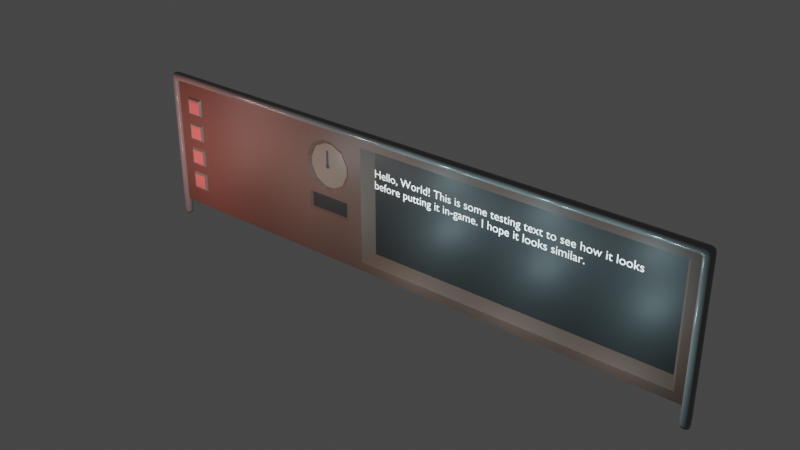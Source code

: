 # Source: dashboard.blend  (saved by Blender 3.5.10; exported with 4.5.12 LTS)
import bpy
from mathutils import Matrix  # noqa: F401  (used for matrix-valued properties, if any)

bpy.ops.wm.read_factory_settings(use_empty=True)
scene = bpy.context.scene
scene.name = 'Scene'

# ---- collections
col_collection = bpy.data.collections.new('Collection'); scene.collection.children.link(col_collection)

# ---- materials (node trees are filled in below, after node groups)
mat_material_001 = bpy.data.materials.new('Material.001')
mat_material_001.use_transparent_shadow = False
mat_material = bpy.data.materials.new('Material')
mat_material.alpha_threshold = 0.0
mat_material.use_transparent_shadow = False
mat_material.roughness = 0.5
mat_material.line_color = (0.0, 0.0, 0.0, 1.0)
mat_screen = bpy.data.materials.new('Screen')
mat_screen.use_transparent_shadow = False
mat_edge_metal = bpy.data.materials.new('Edge Metal')
mat_edge_metal.use_transparent_shadow = False
mat_button = bpy.data.materials.new('Button')
mat_button.use_transparent_shadow = False
mat_clock_background = bpy.data.materials.new('Clock Background')
mat_clock_background.use_transparent_shadow = False
mat_clock_hand = bpy.data.materials.new('Clock Hand')
mat_clock_hand.use_transparent_shadow = False

# ---- material node trees
mat_material_001.use_nodes = True; mat_material_001.node_tree.nodes.clear()
_N = mat_material_001.node_tree.nodes; _L = mat_material_001.node_tree.links
n0 = _N.new('ShaderNodeBsdfPrincipled'); n0.name = 'Principled BSDF'; n0.location = (10, 300)
n0.distribution = 'GGX'
n0.subsurface_method = 'RANDOM_WALK_SKIN'
n0.inputs[3].default_value = 1.45
n0.inputs[28].default_value = 1.0
n1 = _N.new('ShaderNodeOutputMaterial'); n1.name = 'Material Output'; n1.location = (300, 300)
_L.new(n0.outputs[0], n1.inputs[0])
n1.is_active_output = True
mat_material.use_nodes = True; mat_material.node_tree.nodes.clear()
_N = mat_material.node_tree.nodes; _L = mat_material.node_tree.links
n0 = _N.new('ShaderNodeOutputMaterial'); n0.name = 'Material Output'; n0.location = (300, 300)
n1 = _N.new('ShaderNodeBsdfPrincipled'); n1.name = 'Principled BSDF'; n1.location = (10, 300)
n1.distribution = 'GGX'
n1.subsurface_method = 'RANDOM_WALK_SKIN'
n1.inputs[0].default_value = (0.1341, 0.07407, 0.05717, 1.0)
n1.inputs[3].default_value = 1.45
n1.inputs[27].default_value = (0.0, 0.0, 0.0, 1.0)
n1.inputs[28].default_value = 1.0
_L.new(n1.outputs[0], n0.inputs[0])
n0.is_active_output = True
mat_screen.use_nodes = True; mat_screen.node_tree.nodes.clear()
_N = mat_screen.node_tree.nodes; _L = mat_screen.node_tree.links
n0 = _N.new('ShaderNodeBsdfPrincipled'); n0.name = 'Principled BSDF'; n0.location = (10, 300)
n0.distribution = 'GGX'
n0.subsurface_method = 'RANDOM_WALK_SKIN'
n0.inputs[0].default_value = (0.02539, 0.02539, 0.02539, 1.0)
n0.inputs[3].default_value = 1.45
n0.inputs[27].default_value = (0.0, 0.0, 0.0, 1.0)
n0.inputs[28].default_value = 1.0
n1 = _N.new('ShaderNodeOutputMaterial'); n1.name = 'Material Output'; n1.location = (300, 300)
_L.new(n0.outputs[0], n1.inputs[0])
n1.is_active_output = True
mat_edge_metal.use_nodes = True; mat_edge_metal.node_tree.nodes.clear()
_N = mat_edge_metal.node_tree.nodes; _L = mat_edge_metal.node_tree.links
n0 = _N.new('ShaderNodeBsdfPrincipled'); n0.name = 'Principled BSDF'; n0.location = (10, 300)
n0.distribution = 'GGX'
n0.subsurface_method = 'RANDOM_WALK_SKIN'
n0.inputs[0].default_value = (0.2079, 0.2079, 0.2079, 1.0)
n0.inputs[2].default_value = 0.2047
n0.inputs[3].default_value = 1.45
n0.inputs[27].default_value = (0.0, 0.0, 0.0, 1.0)
n0.inputs[28].default_value = 1.0
n1 = _N.new('ShaderNodeOutputMaterial'); n1.name = 'Material Output'; n1.location = (300, 300)
_L.new(n0.outputs[0], n1.inputs[0])
n1.is_active_output = True
mat_button.use_nodes = True; mat_button.node_tree.nodes.clear()
_N = mat_button.node_tree.nodes; _L = mat_button.node_tree.links
n0 = _N.new('ShaderNodeBsdfPrincipled'); n0.name = 'Principled BSDF'; n0.location = (10, 300)
n0.distribution = 'GGX'
n0.subsurface_method = 'RANDOM_WALK_SKIN'
n0.inputs[0].default_value = (0.8, 0.1927, 0.1949, 1.0)
n0.inputs[2].default_value = 0.2513
n0.inputs[3].default_value = 1.45
n0.inputs[27].default_value = (0.0, 0.0, 0.0, 1.0)
n0.inputs[28].default_value = 1.0
n1 = _N.new('ShaderNodeOutputMaterial'); n1.name = 'Material Output'; n1.location = (300, 300)
_L.new(n0.outputs[0], n1.inputs[0])
n1.is_active_output = True
mat_clock_background.use_nodes = True; mat_clock_background.node_tree.nodes.clear()
_N = mat_clock_background.node_tree.nodes; _L = mat_clock_background.node_tree.links
n0 = _N.new('ShaderNodeBsdfPrincipled'); n0.name = 'Principled BSDF'; n0.location = (10, 300)
n0.distribution = 'GGX'
n0.subsurface_method = 'RANDOM_WALK_SKIN'
n0.inputs[0].default_value = (0.2738, 0.2093, 0.1651, 1.0)
n0.inputs[2].default_value = 0.3135
n0.inputs[3].default_value = 1.45
n0.inputs[27].default_value = (0.0, 0.0, 0.0, 1.0)
n0.inputs[28].default_value = 1.0
n1 = _N.new('ShaderNodeOutputMaterial'); n1.name = 'Material Output'; n1.location = (300, 300)
_L.new(n0.outputs[0], n1.inputs[0])
n1.is_active_output = True
mat_clock_hand.use_nodes = True; mat_clock_hand.node_tree.nodes.clear()
_N = mat_clock_hand.node_tree.nodes; _L = mat_clock_hand.node_tree.links
n0 = _N.new('ShaderNodeBsdfPrincipled'); n0.name = 'Principled BSDF'; n0.location = (10, 300)
n0.distribution = 'GGX'
n0.subsurface_method = 'RANDOM_WALK_SKIN'
n0.inputs[0].default_value = (0.01739, 0.01739, 0.01739, 1.0)
n0.inputs[3].default_value = 1.45
n0.inputs[27].default_value = (0.0, 0.0, 0.0, 1.0)
n0.inputs[28].default_value = 1.0
n1 = _N.new('ShaderNodeOutputMaterial'); n1.name = 'Material Output'; n1.location = (300, 300)
_L.new(n0.outputs[0], n1.inputs[0])
n1.is_active_output = True

# ---- world
world_world = bpy.data.worlds.new('World'); scene.world = world_world
world_world.use_nodes = True; world_world.node_tree.nodes.clear()
_N = world_world.node_tree.nodes; _L = world_world.node_tree.links
n0 = _N.new('ShaderNodeOutputWorld'); n0.name = 'World Output'; n0.location = (300, 300)
n1 = _N.new('ShaderNodeBackground'); n1.name = 'Background'; n1.location = (10, 300)
n1.inputs[0].default_value = (0.05088, 0.05088, 0.05088, 1.0)
_L.new(n1.outputs[0], n0.inputs[0])
n0.is_active_output = True
world_world.color = (0.05088, 0.05088, 0.05088)
world_world.use_sun_shadow = False
world_world.sun_shadow_jitter_overblur = 0.0

# ---- lights
light_point = bpy.data.lights.new('Point', 'POINT')
light_point.color = (0.6194, 0.9147, 1.0)
light_point.transmission_factor = 0.0
light_point.use_shadow = False
light_point.energy = 1e+05
light_point.shadow_maximum_resolution = 0.006
light_point.use_absolute_resolution = True
light_point_001 = bpy.data.lights.new('Point.001', 'POINT')
light_point_001.color = (1.0, 0.4342, 0.3968)
light_point_001.transmission_factor = 0.0
light_point_001.use_shadow = False
light_point_001.energy = 1e+05
light_point_001.shadow_maximum_resolution = 0.006
light_point_001.use_absolute_resolution = True
light_point_002 = bpy.data.lights.new('Point.002', 'POINT')
light_point_002.color = (0.6194, 0.9147, 1.0)
light_point_002.transmission_factor = 0.0
light_point_002.use_shadow = False
light_point_002.energy = 1e+05
light_point_002.shadow_maximum_resolution = 0.006
light_point_002.use_absolute_resolution = True
light_point_003 = bpy.data.lights.new('Point.003', 'POINT')
light_point_003.color = (0.6194, 0.9147, 1.0)
light_point_003.transmission_factor = 0.0
light_point_003.use_shadow = False
light_point_003.energy = 1e+05
light_point_003.shadow_maximum_resolution = 0.006
light_point_003.use_absolute_resolution = True
light_point_004 = bpy.data.lights.new('Point.004', 'POINT')
light_point_004.color = (0.6194, 0.9147, 1.0)
light_point_004.transmission_factor = 0.0
light_point_004.use_shadow = False
light_point_004.energy = 1e+05
light_point_004.shadow_maximum_resolution = 0.006
light_point_004.use_absolute_resolution = True
light_point_005 = bpy.data.lights.new('Point.005', 'POINT')
light_point_005.color = (0.6194, 0.9147, 1.0)
light_point_005.transmission_factor = 0.0
light_point_005.use_shadow = False
light_point_005.energy = 1e+05
light_point_005.shadow_maximum_resolution = 0.006
light_point_005.use_absolute_resolution = True
light_point_006 = bpy.data.lights.new('Point.006', 'POINT')
light_point_006.color = (0.6194, 0.9147, 1.0)
light_point_006.transmission_factor = 0.0
light_point_006.use_shadow = False
light_point_006.energy = 1e+05
light_point_006.shadow_maximum_resolution = 0.006
light_point_006.use_absolute_resolution = True
light_point_010 = bpy.data.lights.new('Point.010', 'POINT')
light_point_010.color = (1.0, 0.4342, 0.3968)
light_point_010.transmission_factor = 0.0
light_point_010.use_shadow = False
light_point_010.energy = 1e+05
light_point_010.shadow_maximum_resolution = 0.006
light_point_010.use_absolute_resolution = True
light_point_011 = bpy.data.lights.new('Point.011', 'POINT')
light_point_011.color = (1.0, 0.4342, 0.3968)
light_point_011.transmission_factor = 0.0
light_point_011.use_shadow = False
light_point_011.energy = 1e+05
light_point_011.shadow_maximum_resolution = 0.006
light_point_011.use_absolute_resolution = True
light_point_012 = bpy.data.lights.new('Point.012', 'POINT')
light_point_012.color = (1.0, 0.4342, 0.3968)
light_point_012.transmission_factor = 0.0
light_point_012.use_shadow = False
light_point_012.energy = 1e+05
light_point_012.shadow_maximum_resolution = 0.006
light_point_012.use_absolute_resolution = True
light_point_013 = bpy.data.lights.new('Point.013', 'POINT')
light_point_013.transmission_factor = 0.0
light_point_013.use_shadow = False
light_point_013.energy = 2e+05
light_point_013.shadow_maximum_resolution = 0.006
light_point_013.use_absolute_resolution = True

# ---- meshes
me_cube = bpy.data.meshes.new('Cube')
me_cube.from_pydata([(0.5, 0.0, 150.0), (0.5, 0.0, 0.0), (-0.5, 0.0, 150.0), (-0.5, 0.0, 0.0), (-0.07326, 0.0, 150.0), (-0.07326, 0.0, 0.0), (-0.5, 0.0, 137.8), (0.5, 0.0, 137.8), (-0.07326, 0.0, 137.8), (0.5, 0.0, 10.18), (-0.07326, 0.0, 10.18), (-0.5, 0.0, 10.18), (0.4774, 0.0, 0.0), (0.4774, 0.0, 150.0), (0.4774, 0.0, 137.8), (0.4774, 0.0, 10.18), (0.4656, 13.3, 131.4), (-0.06147, 13.3, 131.4), (-0.06147, 13.3, 16.65), (0.4656, 13.3, 16.65), (-0.09701, 0.0, 150.0), (-0.09701, 0.0, 0.0), (-0.09955, 0.0, 132.8), (-0.09701, 0.0, 10.18), (-0.4398, -3.421, 111.9), (-0.4662, -3.421, 111.9), (-0.4373, -1.0, 130.4), (-0.4373, -1.0, 110.4), (-0.4662, -3.421, 128.8), (-0.4398, -3.421, 128.8), (-0.4686, -1.0, 130.4), (-0.4686, -1.0, 110.4), (-0.4647, -3.421, 112.9), (-0.4647, -3.421, 127.9), (-0.4412, -3.421, 127.9), (-0.4412, -3.421, 112.9), (-0.4632, -4.071, 113.8), (-0.4632, -4.071, 127.0), (-0.4427, -4.071, 127.0), (-0.4427, -4.071, 113.8), (-0.4398, -3.421, 81.95), (-0.4662, -3.421, 81.95), (-0.4373, -1.0, 100.4), (-0.4373, -1.0, 80.39), (-0.4662, -3.421, 98.84), (-0.4398, -3.421, 98.84), (-0.4686, -1.0, 100.4), (-0.4686, -1.0, 80.39), (-0.4647, -3.421, 82.87), (-0.4647, -3.421, 97.92), (-0.4412, -3.421, 97.92), (-0.4412, -3.421, 82.87), (-0.4632, -4.071, 83.81), (-0.4632, -4.071, 96.97), (-0.4427, -4.071, 96.97), (-0.4427, -4.071, 83.81), (-0.4398, -3.421, 51.95), (-0.4662, -3.421, 51.95), (-0.4373, -1.0, 70.39), (-0.4373, -1.0, 50.39), (-0.4662, -3.421, 68.84), (-0.4398, -3.421, 68.84), (-0.4686, -1.0, 70.39), (-0.4686, -1.0, 50.39), (-0.4647, -3.421, 52.87), (-0.4647, -3.421, 67.92), (-0.4412, -3.421, 67.92), (-0.4412, -3.421, 52.87), (-0.4632, -4.071, 53.81), (-0.4632, -4.071, 66.97), (-0.4427, -4.071, 66.97), (-0.4427, -4.071, 53.81), (-0.4398, -3.421, 21.95), (-0.4662, -3.421, 21.95), (-0.4373, -1.0, 40.39), (-0.4373, -1.0, 20.39), (-0.4662, -3.421, 38.84), (-0.4398, -3.421, 38.84), (-0.4686, -1.0, 40.39), (-0.4686, -1.0, 20.39), (-0.4647, -3.421, 22.87), (-0.4647, -3.421, 37.92), (-0.4412, -3.421, 37.92), (-0.4412, -3.421, 22.87), (-0.4632, -4.071, 23.81), (-0.4632, -4.071, 36.97), (-0.4427, -4.071, 36.97), (-0.4427, -4.071, 23.81), (-0.1901, 0.0, 150.0), (-0.1876, 0.0, 132.8), (-0.1901, 0.0, 10.18), (-0.1901, 0.0, 0.0), (-0.5, 0.0, 81.38), (0.5, 0.0, 81.38), (-0.07326, 0.0, 81.38), (0.4774, 0.0, 81.38), (-0.06147, 13.3, 80.63), (0.4656, 13.3, 80.63), (-0.09955, 0.0, 72.99), (-0.1876, 0.0, 72.99), (-0.1172, 0.0, 132.8), (-0.1348, 0.0, 132.8), (-0.1524, 0.0, 132.8), (-0.17, 0.0, 132.8), (-0.09955, 0.0, 121.5), (-0.09955, 0.0, 110.2), (-0.09955, 0.0, 98.96), (-0.09955, 0.0, 87.67), (-0.1876, 0.0, 121.5), (-0.1876, 0.0, 110.2), (-0.1876, 0.0, 98.96), (-0.1876, 0.0, 87.67), (-0.1172, 0.0, 76.38), (-0.1348, 0.0, 76.38), (-0.1524, 0.0, 76.38), (-0.17, 0.0, 76.38), (-0.1788, 0.0, 87.67), (-0.1172, 0.0, 82.02), (-0.17, 0.0, 82.02), (-0.1084, 0.0, 121.5), (-0.1172, 0.0, 127.2), (-0.17, 0.0, 127.2), (-0.1788, 0.0, 121.5), (-0.1084, 0.0, 87.67), (-0.1758, 0.0, 83.91), (-0.1113, 0.0, 83.91), (-0.1113, 0.0, 125.3), (-0.1758, 0.0, 125.3), (-0.1361, 2.696, 128.4), (-0.151, 2.696, 128.4), (-0.1065, 2.696, 109.4), (-0.1065, 2.696, 99.84), (-0.1807, 2.696, 109.4), (-0.1807, 2.696, 99.84), (-0.1361, 2.696, 80.8), (-0.151, 2.696, 80.8), (-0.1139, 2.696, 90.32), (-0.1213, 2.696, 90.32), (-0.1361, 2.696, 90.32), (-0.151, 2.696, 90.32), (-0.1658, 2.696, 90.32), (-0.1658, 2.696, 99.84), (-0.1213, 2.696, 99.84), (-0.1361, 2.696, 99.84), (-0.151, 2.696, 99.84), (-0.1658, 2.696, 109.4), (-0.1213, 2.696, 109.4), (-0.1361, 2.696, 109.4), (-0.151, 2.696, 109.4), (-0.1139, 2.696, 118.9), (-0.1213, 2.696, 118.9), (-0.1361, 2.696, 118.9), (-0.151, 2.696, 118.9), (-0.1658, 2.696, 118.9), (-0.1213, 2.696, 123.6), (-0.1658, 2.696, 123.6), (-0.1733, 2.696, 90.32), (-0.1213, 2.696, 85.56), (-0.1658, 2.696, 85.56), (-0.1733, 2.696, 118.9), (-0.1708, 2.696, 87.15), (-0.1163, 2.696, 87.15), (-0.1163, 2.696, 122.1), (-0.1708, 2.696, 122.1), (-0.09941, 0.0, 49.64), (-0.1877, 0.0, 49.72), (-0.1684, 0.0, 71.12), (-0.1849, 0.0, 71.12), (-0.1022, 0.0, 71.12), (-0.1188, 0.0, 71.12), (-0.1353, 0.0, 71.12), (-0.1518, 0.0, 71.12), (-0.1021, 0.0, 51.22), (-0.185, 0.0, 51.29), (-0.1657, 2.357, 68.89), (-0.1805, 2.357, 68.89), (-0.1067, 2.357, 68.89), (-0.1214, 2.357, 68.89), (-0.1362, 2.357, 68.89), (-0.1509, 2.357, 68.89), (-0.1066, 2.357, 52.98), (-0.1806, 2.357, 53.03)], [], [(89, 88, 2, 6), (14, 13, 4, 8), (10, 15, 19, 18), (99, 111, 110, 109, 108, 89, 6, 92), (91, 90, 11, 3), (12, 15, 10, 5), (1, 9, 15, 12), (93, 7, 14, 95), (7, 0, 13, 14), (97, 16, 17, 96), (14, 8, 17, 16), (94, 10, 18, 96), (95, 14, 16, 97), (5, 10, 23, 21), (94, 8, 22, 104, 105, 106, 107, 98), (8, 4, 20, 22), (27, 26, 29, 24), (31, 27, 24, 25), (27, 31, 30, 26), (26, 30, 28, 29), (30, 31, 25, 28), (24, 29, 34, 35), (32, 35, 39, 36), (29, 28, 33, 34), (25, 24, 35, 32), (28, 25, 32, 33), (39, 38, 37, 36), (33, 32, 36, 37), (34, 33, 37, 38), (35, 34, 38, 39), (43, 42, 45, 40), (47, 43, 40, 41), (43, 47, 46, 42), (42, 46, 44, 45), (46, 47, 41, 44), (40, 45, 50, 51), (48, 51, 55, 52), (45, 44, 49, 50), (41, 40, 51, 48), (44, 41, 48, 49), (55, 54, 53, 52), (49, 48, 52, 53), (50, 49, 53, 54), (51, 50, 54, 55), (59, 58, 61, 56), (63, 59, 56, 57), (59, 63, 62, 58), (58, 62, 60, 61), (62, 63, 57, 60), (56, 61, 66, 67), (64, 67, 71, 68), (61, 60, 65, 66), (57, 56, 67, 64), (60, 57, 64, 65), (71, 70, 69, 68), (65, 64, 68, 69), (66, 65, 69, 70), (67, 66, 70, 71), (75, 74, 77, 72), (79, 75, 72, 73), (75, 79, 78, 74), (74, 78, 76, 77), (78, 79, 73, 76), (72, 77, 82, 83), (80, 83, 87, 84), (77, 76, 81, 82), (73, 72, 83, 80), (76, 73, 80, 81), (87, 86, 85, 84), (81, 80, 84, 85), (82, 81, 85, 86), (83, 82, 86, 87), (21, 23, 90, 91), (22, 20, 88, 89, 103, 102, 101, 100), (23, 164, 165, 90), (10, 94, 98, 164, 23), (15, 95, 97, 19), (8, 94, 96, 17), (19, 97, 96, 18), (9, 93, 95, 15), (90, 165, 99, 92, 11), (115, 118, 124), (98, 107, 125, 112), (112, 117, 113), (120, 101, 128, 154), (107, 106, 123), (113, 117, 157, 134), (117, 125, 161, 157), (122, 109, 132, 159), (125, 123, 136, 161), (119, 126, 162, 149), (109, 110, 133, 132), (110, 116, 156, 133), (126, 120, 154, 162), (101, 102, 129, 128), (105, 119, 149, 130), (116, 124, 160, 156), (104, 22, 100, 126), (123, 106, 131, 136), (121, 127, 163, 155), (124, 118, 158, 160), (153, 155, 163, 159), (101, 120, 100), (121, 102, 103), (114, 113, 134, 135), (116, 111, 124), (111, 99, 115, 124), (112, 125, 117), (106, 105, 130, 131), (123, 125, 107), (127, 122, 159, 163), (119, 105, 104), (126, 100, 120), (102, 121, 155, 129), (119, 104, 126), (122, 127, 108), (108, 127, 103, 89), (103, 127, 121), (116, 110, 111), (109, 122, 108), (118, 114, 135, 158), (118, 115, 114), (140, 141, 133, 156), (141, 145, 132, 133), (145, 153, 159, 132), (134, 138, 139, 135), (135, 139, 140, 158), (137, 142, 143, 138), (138, 143, 144, 139), (139, 144, 141, 140), (131, 130, 146, 142), (142, 146, 147, 143), (143, 147, 148, 144), (144, 148, 145, 141), (130, 149, 150, 146), (146, 150, 151, 147), (147, 151, 152, 148), (148, 152, 153, 145), (150, 154, 128, 151), (151, 128, 129, 152), (152, 129, 155, 153), (160, 158, 140, 156), (157, 161, 136, 137), (136, 131, 142, 137), (154, 150, 149, 162), (134, 157, 137, 138), (167, 173, 181, 175), (164, 98, 168, 172), (114, 115, 166, 171), (115, 99, 167, 166), (112, 113, 170, 169), (99, 165, 173, 167), (113, 114, 171, 170), (98, 112, 169, 168), (165, 164, 172, 173), (181, 180, 176, 177, 178, 179, 174, 175), (171, 166, 174, 179), (169, 170, 178, 177), (166, 167, 175, 174), (173, 172, 180, 181), (172, 168, 176, 180), (170, 171, 179, 178), (168, 169, 177, 176)])
me_cube.polygons.foreach_set('material_index', [0, 0, 0, 0, 0, 0, 0, 0, 0, 1, 0, 0, 0, 0, 0, 0, 2, 2, 2, 2, 2, 2, 3, 2, 2, 2, 3, 3, 3, 3, 2, 2, 2, 2, 2, 2, 3, 2, 2, 2, 3, 3, 3, 3, 2, 2, 2, 2, 2, 2, 3, 2, 2, 2, 3, 3, 3, 3, 2, 2, 2, 2, 2, 2, 3, 2, 2, 2, 3, 3, 3, 3, 0, 0, 0, 0, 0, 0, 1, 0, 0, 0, 0, 0, 0, 0, 0, 0, 0, 0, 0, 0, 0, 0, 0, 0, 0, 0, 0, 0, 0, 4, 0, 0, 0, 0, 0, 0, 0, 0, 0, 0, 0, 0, 0, 0, 0, 0, 0, 0, 0, 0, 4, 4, 4, 4, 4, 4, 4, 4, 4, 4, 4, 4, 4, 4, 4, 4, 4, 4, 4, 4, 4, 4, 4, 4, 0, 0, 0, 0, 0, 0, 0, 0, 0, 1, 0, 0, 0, 0, 0, 0, 0])
_uv = me_cube.uv_layers.new(name='UVMap')
_uv.uv.foreach_set('vector', [0.6047, 0.9225, 0.625, 0.9225, 0.625, 1.0, 0.6047, 1.0, 0.6047, 0.7556, 0.625, 0.7556, 0.625, 0.8933, 0.6047, 0.8933, 0.3939, 0.8933, 0.3939, 0.7556, 0.3939, 0.7556, 0.3939, 0.8933, 0.5115, 0.9225, 0.5301, 0.9225, 0.5488, 0.9225, 0.5674, 0.9225, 0.5861, 0.9225, 0.6047, 0.9225, 0.6047, 1.0, 0.5115, 1.0, 0.375, 0.9225, 0.3939, 0.9225, 0.3939, 1.0, 0.375, 1.0, 0.375, 0.7556, 0.3939, 0.7556, 0.3939, 0.8933, 0.375, 0.8933, 0.375, 0.75, 0.3939, 0.75, 0.3939, 0.7556, 0.375, 0.7556, 0.5115, 0.75, 0.6047, 0.75, 0.6047, 0.7556, 0.5115, 0.7556, 0.6047, 0.75, 0.625, 0.75, 0.625, 0.7556, 0.6047, 0.7556, 0.5115, 0.7556, 0.6047, 0.7556, 0.6047, 0.8933, 0.5115, 0.8933, 0.6047, 0.7556, 0.6047, 0.8933, 0.6047, 0.8933, 0.6047, 0.7556, 0.5115, 0.8933, 0.3939, 0.8933, 0.3939, 0.8933, 0.5115, 0.8933, 0.5115, 0.7556, 0.6047, 0.7556, 0.6047, 0.7556, 0.5115, 0.7556, 0.375, 0.8933, 0.3939, 0.8933, 0.3939, 0.8993, 0.375, 0.8993, 0.5115, 0.8933, 0.6047, 0.8933, 0.6047, 0.8993, 0.5861, 0.8993, 0.5674, 0.8993, 0.5488, 0.8993, 0.5301, 0.8993, 0.5115, 0.8993, 0.6047, 0.8933, 0.625, 0.8933, 0.625, 0.8993, 0.6047, 0.8993, 0.375, 0.5, 0.625, 0.5, 0.625, 0.5, 0.375, 0.5, 0.375, 0.75, 0.375, 0.5, 0.375, 0.5, 0.375, 0.75, 0.375, 0.5, 0.375, 0.75, 0.625, 0.75, 0.625, 0.5, 0.625, 0.5, 0.625, 0.75, 0.625, 0.75, 0.625, 0.5, 0.625, 0.75, 0.375, 0.75, 0.375, 0.75, 0.625, 0.75, 0.375, 0.5, 0.625, 0.5, 0.625, 0.5, 0.375, 0.5, 0.375, 0.75, 0.375, 0.5, 0.375, 0.5, 0.375, 0.75, 0.625, 0.5, 0.625, 0.75, 0.625, 0.75, 0.625, 0.5, 0.375, 0.75, 0.375, 0.5, 0.375, 0.5, 0.375, 0.75, 0.625, 0.75, 0.375, 0.75, 0.375, 0.75, 0.625, 0.75, 0.375, 0.5, 0.625, 0.5, 0.625, 0.75, 0.375, 0.75, 0.625, 0.75, 0.375, 0.75, 0.375, 0.75, 0.625, 0.75, 0.625, 0.5, 0.625, 0.75, 0.625, 0.75, 0.625, 0.5, 0.375, 0.5, 0.625, 0.5, 0.625, 0.5, 0.375, 0.5, 0.375, 0.5, 0.625, 0.5, 0.625, 0.5, 0.375, 0.5, 0.375, 0.75, 0.375, 0.5, 0.375, 0.5, 0.375, 0.75, 0.375, 0.5, 0.375, 0.75, 0.625, 0.75, 0.625, 0.5, 0.625, 0.5, 0.625, 0.75, 0.625, 0.75, 0.625, 0.5, 0.625, 0.75, 0.375, 0.75, 0.375, 0.75, 0.625, 0.75, 0.375, 0.5, 0.625, 0.5, 0.625, 0.5, 0.375, 0.5, 0.375, 0.75, 0.375, 0.5, 0.375, 0.5, 0.375, 0.75, 0.625, 0.5, 0.625, 0.75, 0.625, 0.75, 0.625, 0.5, 0.375, 0.75, 0.375, 0.5, 0.375, 0.5, 0.375, 0.75, 0.625, 0.75, 0.375, 0.75, 0.375, 0.75, 0.625, 0.75, 0.375, 0.5, 0.625, 0.5, 0.625, 0.75, 0.375, 0.75, 0.625, 0.75, 0.375, 0.75, 0.375, 0.75, 0.625, 0.75, 0.625, 0.5, 0.625, 0.75, 0.625, 0.75, 0.625, 0.5, 0.375, 0.5, 0.625, 0.5, 0.625, 0.5, 0.375, 0.5, 0.375, 0.5, 0.625, 0.5, 0.625, 0.5, 0.375, 0.5, 0.375, 0.75, 0.375, 0.5, 0.375, 0.5, 0.375, 0.75, 0.375, 0.5, 0.375, 0.75, 0.625, 0.75, 0.625, 0.5, 0.625, 0.5, 0.625, 0.75, 0.625, 0.75, 0.625, 0.5, 0.625, 0.75, 0.375, 0.75, 0.375, 0.75, 0.625, 0.75, 0.375, 0.5, 0.625, 0.5, 0.625, 0.5, 0.375, 0.5, 0.375, 0.75, 0.375, 0.5, 0.375, 0.5, 0.375, 0.75, 0.625, 0.5, 0.625, 0.75, 0.625, 0.75, 0.625, 0.5, 0.375, 0.75, 0.375, 0.5, 0.375, 0.5, 0.375, 0.75, 0.625, 0.75, 0.375, 0.75, 0.375, 0.75, 0.625, 0.75, 0.375, 0.5, 0.625, 0.5, 0.625, 0.75, 0.375, 0.75, 0.625, 0.75, 0.375, 0.75, 0.375, 0.75, 0.625, 0.75, 0.625, 0.5, 0.625, 0.75, 0.625, 0.75, 0.625, 0.5, 0.375, 0.5, 0.625, 0.5, 0.625, 0.5, 0.375, 0.5, 0.375, 0.5, 0.625, 0.5, 0.625, 0.5, 0.375, 0.5, 0.375, 0.75, 0.375, 0.5, 0.375, 0.5, 0.375, 0.75, 0.375, 0.5, 0.375, 0.75, 0.625, 0.75, 0.625, 0.5, 0.625, 0.5, 0.625, 0.75, 0.625, 0.75, 0.625, 0.5, 0.625, 0.75, 0.375, 0.75, 0.375, 0.75, 0.625, 0.75, 0.375, 0.5, 0.625, 0.5, 0.625, 0.5, 0.375, 0.5, 0.375, 0.75, 0.375, 0.5, 0.375, 0.5, 0.375, 0.75, 0.625, 0.5, 0.625, 0.75, 0.625, 0.75, 0.625, 0.5, 0.375, 0.75, 0.375, 0.5, 0.375, 0.5, 0.375, 0.75, 0.625, 0.75, 0.375, 0.75, 0.375, 0.75, 0.625, 0.75, 0.375, 0.5, 0.625, 0.5, 0.625, 0.75, 0.375, 0.75, 0.625, 0.75, 0.375, 0.75, 0.375, 0.75, 0.625, 0.75, 0.625, 0.5, 0.625, 0.75, 0.625, 0.75, 0.625, 0.5, 0.375, 0.5, 0.625, 0.5, 0.625, 0.5, 0.375, 0.5, 0.375, 0.8993, 0.3939, 0.8993, 0.3939, 0.9225, 0.375, 0.9225, 0.6047, 0.8993, 0.625, 0.8993, 0.625, 0.9225, 0.6047, 0.9225, 0.6047, 0.9179, 0.6047, 0.9132, 0.6047, 0.9086, 0.6047, 0.9039, 0.3939, 0.8993, 0.4811, 0.8993, 0.4812, 0.9225, 0.3939, 0.9225, 0.3939, 0.8933, 0.5115, 0.8933, 0.5115, 0.8993, 0.4811, 0.8993, 0.3939, 0.8993, 0.3939, 0.7556, 0.5115, 0.7556, 0.5115, 0.7556, 0.3939, 0.7556, 0.6047, 0.8933, 0.5115, 0.8933, 0.5115, 0.8933, 0.6047, 0.8933, 0.3939, 0.7556, 0.5115, 0.7556, 0.5115, 0.8933, 0.3939, 0.8933, 0.3939, 0.75, 0.5115, 0.75, 0.5115, 0.7556, 0.3939, 0.7556, 0.3939, 0.9225, 0.4812, 0.9225, 0.5115, 0.9225, 0.5115, 1.0, 0.3939, 1.0, 0.5115, 0.9179, 0.5208, 0.9179, 0.5239, 0.9194, 0.5115, 0.8993, 0.5301, 0.8993, 0.5239, 0.9024, 0.5115, 0.9039, 0.5115, 0.9039, 0.5208, 0.9039, 0.5115, 0.9086, 0.5954, 0.9039, 0.6047, 0.9086, 0.6047, 0.9086, 0.5954, 0.9039, 0.5301, 0.8993, 0.5488, 0.8993, 0.5301, 0.9016, 0.5115, 0.9086, 0.5208, 0.9039, 0.5208, 0.9039, 0.5115, 0.9086, 0.5208, 0.9039, 0.5239, 0.9024, 0.5239, 0.9024, 0.5208, 0.9039, 0.5861, 0.9202, 0.5674, 0.9225, 0.5674, 0.9225, 0.5861, 0.9202, 0.5239, 0.9024, 0.5301, 0.9016, 0.5301, 0.9016, 0.5239, 0.9024, 0.5861, 0.9016, 0.5923, 0.9024, 0.5923, 0.9024, 0.5861, 0.9016, 0.5674, 0.9225, 0.5488, 0.9225, 0.5488, 0.9225, 0.5674, 0.9225, 0.5488, 0.9225, 0.5301, 0.9202, 0.5301, 0.9202, 0.5488, 0.9225, 0.5923, 0.9024, 0.5954, 0.9039, 0.5954, 0.9039, 0.5923, 0.9024, 0.6047, 0.9086, 0.6047, 0.9132, 0.6047, 0.9132, 0.6047, 0.9086, 0.5674, 0.8993, 0.5861, 0.9016, 0.5861, 0.9016, 0.5674, 0.8993, 0.5301, 0.9202, 0.5239, 0.9194, 0.5239, 0.9194, 0.5301, 0.9202, 0.5861, 0.8993, 0.6047, 0.8993, 0.6047, 0.9039, 0.5923, 0.9024, 0.5301, 0.9016, 0.5488, 0.8993, 0.5488, 0.8993, 0.5301, 0.9016, 0.5954, 0.9179, 0.5923, 0.9194, 0.5923, 0.9194, 0.5954, 0.9179, 0.5239, 0.9194, 0.5208, 0.9179, 0.5208, 0.9179, 0.5239, 0.9194, 0.5861, 0.9179, 0.5954, 0.9179, 0.5923, 0.9194, 0.5861, 0.9202, 0.6047, 0.9086, 0.5954, 0.9039, 0.6047, 0.9039, 0.5954, 0.9179, 0.6047, 0.9132, 0.6047, 0.9179, 0.5115, 0.9132, 0.5115, 0.9086, 0.5115, 0.9086, 0.5115, 0.9132, 0.5301, 0.9202, 0.5301, 0.9225, 0.5239, 0.9194, 0.5301, 0.9225, 0.5115, 0.9225, 0.5115, 0.9179, 0.5239, 0.9194, 0.5115, 0.9039, 0.5239, 0.9024, 0.5208, 0.9039, 0.5488, 0.8993, 0.5674, 0.8993, 0.5674, 0.8993, 0.5488, 0.8993, 0.5301, 0.9016, 0.5239, 0.9024, 0.5301, 0.8993, 0.5923, 0.9194, 0.5861, 0.9202, 0.5861, 0.9202, 0.5923, 0.9194, 0.5861, 0.9016, 0.5674, 0.8993, 0.5861, 0.8993, 0.5923, 0.9024, 0.6047, 0.9039, 0.5954, 0.9039, 0.6047, 0.9132, 0.5954, 0.9179, 0.5954, 0.9179, 0.6047, 0.9132, 0.5861, 0.9016, 0.5861, 0.8993, 0.5923, 0.9024, 0.5861, 0.9202, 0.5923, 0.9194, 0.5861, 0.9225, 0.5861, 0.9225, 0.5923, 0.9194, 0.6047, 0.9179, 0.6047, 0.9225, 0.6047, 0.9179, 0.5923, 0.9194, 0.5954, 0.9179, 0.5301, 0.9202, 0.5488, 0.9225, 0.5301, 0.9225, 0.5674, 0.9225, 0.5861, 0.9202, 0.5861, 0.9225, 0.5208, 0.9179, 0.5115, 0.9132, 0.5115, 0.9132, 0.5208, 0.9179, 0.5208, 0.9179, 0.5115, 0.9179, 0.5115, 0.9132, 0.5301, 0.9179, 0.5488, 0.9179, 0.5488, 0.9225, 0.5301, 0.9202, 0.5488, 0.9179, 0.5674, 0.9179, 0.5674, 0.9225, 0.5488, 0.9225, 0.5674, 0.9179, 0.5861, 0.9179, 0.5861, 0.9202, 0.5674, 0.9225, 0.5115, 0.9086, 0.5301, 0.9086, 0.5301, 0.9132, 0.5115, 0.9132, 0.5115, 0.9132, 0.5301, 0.9132, 0.5301, 0.9179, 0.5208, 0.9179, 0.5301, 0.9039, 0.5488, 0.9039, 0.5488, 0.9086, 0.5301, 0.9086, 0.5301, 0.9086, 0.5488, 0.9086, 0.5488, 0.9132, 0.5301, 0.9132, 0.5301, 0.9132, 0.5488, 0.9132, 0.5488, 0.9179, 0.5301, 0.9179, 0.5488, 0.8993, 0.5674, 0.8993, 0.5674, 0.9039, 0.5488, 0.9039, 0.5488, 0.9039, 0.5674, 0.9039, 0.5674, 0.9086, 0.5488, 0.9086, 0.5488, 0.9086, 0.5674, 0.9086, 0.5674, 0.9132, 0.5488, 0.9132, 0.5488, 0.9132, 0.5674, 0.9132, 0.5674, 0.9179, 0.5488, 0.9179, 0.5674, 0.8993, 0.5861, 0.9016, 0.5861, 0.9039, 0.5674, 0.9039, 0.5674, 0.9039, 0.5861, 0.9039, 0.5861, 0.9086, 0.5674, 0.9086, 0.5674, 0.9086, 0.5861, 0.9086, 0.5861, 0.9132, 0.5674, 0.9132, 0.5674, 0.9132, 0.5861, 0.9132, 0.5861, 0.9179, 0.5674, 0.9179, 0.5861, 0.9039, 0.5954, 0.9039, 0.6047, 0.9086, 0.5861, 0.9086, 0.5861, 0.9086, 0.6047, 0.9086, 0.6047, 0.9132, 0.5861, 0.9132, 0.5861, 0.9132, 0.6047, 0.9132, 0.5954, 0.9179, 0.5861, 0.9179, 0.5239, 0.9194, 0.5208, 0.9179, 0.5301, 0.9179, 0.5301, 0.9202, 0.5208, 0.9039, 0.5239, 0.9024, 0.5301, 0.9016, 0.5301, 0.9039, 0.5301, 0.9016, 0.5488, 0.8993, 0.5488, 0.9039, 0.5301, 0.9039, 0.5954, 0.9039, 0.5861, 0.9039, 0.5861, 0.9016, 0.5923, 0.9024, 0.5115, 0.9086, 0.5208, 0.9039, 0.5301, 0.9039, 0.5301, 0.9086, 0.5115, 0.9225, 0.4812, 0.9225, 0.4812, 0.9225, 0.5115, 0.9225, 0.4811, 0.8993, 0.5115, 0.8993, 0.5115, 0.8993, 0.4811, 0.8993, 0.5115, 0.9132, 0.5115, 0.9179, 0.5115, 0.9179, 0.5115, 0.9132, 0.5115, 0.9179, 0.5115, 0.9225, 0.5115, 0.9225, 0.5115, 0.9179, 0.5115, 0.9039, 0.5115, 0.9086, 0.5115, 0.9086, 0.5115, 0.9039, 0.5115, 0.9225, 0.4812, 0.9225, 0.4812, 0.9225, 0.5115, 0.9225, 0.5115, 0.9086, 0.5115, 0.9132, 0.5115, 0.9132, 0.5115, 0.9086, 0.5115, 0.8993, 0.5115, 0.9039, 0.5115, 0.9039, 0.5115, 0.8993, 0.4812, 0.9225, 0.4811, 0.8993, 0.4811, 0.8993, 0.4812, 0.9225, 0.4812, 0.9225, 0.4811, 0.8993, 0.5115, 0.8993, 0.5115, 0.9039, 0.5115, 0.9086, 0.5115, 0.9132, 0.5115, 0.9179, 0.5115, 0.9225, 0.5115, 0.9132, 0.5115, 0.9179, 0.5115, 0.9179, 0.5115, 0.9132, 0.5115, 0.9039, 0.5115, 0.9086, 0.5115, 0.9086, 0.5115, 0.9039, 0.5115, 0.9179, 0.5115, 0.9225, 0.5115, 0.9225, 0.5115, 0.9179, 0.4812, 0.9225, 0.4811, 0.8993, 0.4811, 0.8993, 0.4812, 0.9225, 0.4811, 0.8993, 0.5115, 0.8993, 0.5115, 0.8993, 0.4811, 0.8993, 0.5115, 0.9086, 0.5115, 0.9132, 0.5115, 0.9132, 0.5115, 0.9086, 0.5115, 0.8993, 0.5115, 0.9039, 0.5115, 0.9039, 0.5115, 0.8993])
me_cube.materials.append(mat_material)
me_cube.materials.append(mat_screen)
me_cube.materials.append(mat_edge_metal)
me_cube.materials.append(mat_button)
me_cube.materials.append(mat_clock_background)
me_cube.materials.append(mat_clock_hand)
me_cube.use_mirror_vertex_groups = False
me_cube.update()
me_cube_001 = bpy.data.meshes.new('Cube.001')
me_cube_001.from_pydata([(0.4903, -3.769, -21.41), (0.4903, -3.769, 154.7), (0.4903, 7.158, -21.41), (0.4903, 7.158, 154.7), (0.5074, -3.769, -21.41), (0.5074, -3.769, 154.7), (0.5074, 7.158, -21.41), (0.5074, 7.158, 154.7), (0.4903, -3.769, 144.9), (0.4903, 7.158, 144.9), (0.5074, 7.158, 144.9), (0.5074, -3.769, 144.9), (-0.4932, -3.769, 144.9), (-0.4932, -3.769, 154.7), (-0.4932, 7.158, 154.7), (-0.4932, 7.158, 144.9), (-0.5073, -3.769, 144.9), (-0.5073, -3.769, 154.7), (-0.5073, 7.158, 154.7), (-0.5073, 7.158, 144.9), (-0.4932, -3.769, -19.45), (-0.4932, 7.158, -19.45), (-0.5073, -3.769, -19.45), (-0.5073, 7.158, -19.45), (-0.4932, -3.769, 154.7), (-0.4932, -3.769, 144.9), (-0.4932, 7.158, 144.9), (-0.4932, 7.158, 154.7), (-0.4932, -3.769, 144.9), (-0.4932, 7.158, 144.9), (-0.5073, -3.769, 144.9), (-0.5073, 7.158, 144.9), (0.4903, -3.769, 144.9), (0.4903, 7.158, 144.9), (0.4903, -3.769, 154.7), (0.4903, 7.158, 154.7), (0.4903, 7.158, 144.9), (0.5074, 7.158, 144.9), (0.5074, -3.769, 144.9), (0.4903, -3.769, 144.9), (0.4903, 7.158, -21.41), (0.5074, 7.158, -21.41), (0.5074, -3.769, -21.41), (0.4903, -3.769, -21.41), (-0.4932, -3.769, -19.45), (-0.5073, -3.769, -19.45), (-0.4932, 7.158, -19.45), (-0.5073, 7.158, -19.45)], [], [(25, 24, 13, 12), (9, 3, 7, 10), (10, 7, 5, 11), (11, 5, 1, 8), (2, 6, 4, 0), (7, 3, 1, 5), (38, 11, 8, 39), (37, 10, 11, 38), (36, 9, 10, 37), (39, 8, 9, 36), (46, 44, 20, 21), (26, 25, 12, 15), (24, 27, 14, 13), (27, 26, 15, 14), (16, 17, 18, 19), (13, 14, 18, 17), (14, 15, 19, 18), (12, 13, 17, 16), (21, 20, 22, 23), (44, 45, 22, 20), (47, 46, 21, 23), (45, 47, 23, 22), (35, 33, 26, 27), (34, 35, 27, 24), (33, 32, 25, 26), (32, 34, 24, 25), (16, 19, 31, 30), (19, 15, 29, 31), (12, 16, 30, 28), (15, 12, 28, 29), (8, 1, 34, 32), (9, 8, 32, 33), (1, 3, 35, 34), (3, 9, 33, 35), (43, 39, 36, 40), (40, 36, 37, 41), (41, 37, 38, 42), (42, 38, 39, 43), (4, 42, 43, 0), (6, 41, 42, 4), (2, 40, 41, 6), (0, 43, 40, 2), (30, 31, 47, 45), (31, 29, 46, 47), (28, 30, 45, 44), (29, 28, 44, 46)])
me_cube_001.polygons.foreach_set('use_smooth', [True] * 46)
me_cube_001.polygons.foreach_set('material_index', [2, 2, 2, 2, 2, 2, 2, 2, 2, 2, 2, 2, 2, 2, 2, 2, 2, 2, 2, 2, 2, 2, 2, 2, 2, 2, 2, 2, 2, 2, 2, 2, 2, 2, 2, 2, 2, 2, 2, 2, 2, 2, 2, 2, 2, 2])
_uv = me_cube_001.uv_layers.new(name='UVMap')
_uv.uv.foreach_set('vector', [0.6103, 1.0, 0.625, 1.0, 0.625, 1.0, 0.6103, 1.0, 0.6103, 0.25, 0.625, 0.25, 0.625, 0.5, 0.6103, 0.5, 0.6103, 0.5, 0.625, 0.5, 0.625, 0.75, 0.6103, 0.75, 0.6103, 0.75, 0.625, 0.75, 0.625, 1.0, 0.6103, 1.0, 0.125, 0.5, 0.375, 0.5, 0.375, 0.75, 0.125, 0.75, 0.625, 0.5, 0.875, 0.5, 0.875, 0.75, 0.625, 0.75, 0.6103, 0.75, 0.6103, 0.75, 0.6103, 1.0, 0.6103, 1.0, 0.6103, 0.5, 0.6103, 0.5, 0.6103, 0.75, 0.6103, 0.75, 0.6103, 0.25, 0.6103, 0.25, 0.6103, 0.5, 0.6103, 0.5, 0.6103, 0.0, 0.6103, 0.0, 0.6103, 0.25, 0.6103, 0.25, 0.6103, 0.25, 0.6103, 0.0, 0.6103, 0.0, 0.6103, 0.25, 0.6103, 0.25, 0.6103, 0.0, 0.6103, 0.0, 0.6103, 0.25, 0.875, 0.75, 0.875, 0.5, 0.875, 0.5, 0.875, 0.75, 0.625, 0.25, 0.6103, 0.25, 0.6103, 0.25, 0.625, 0.25, 0.6103, 0.0, 0.625, 0.0, 0.625, 0.25, 0.6103, 0.25, 0.875, 0.75, 0.875, 0.5, 0.875, 0.5, 0.875, 0.75, 0.625, 0.25, 0.6103, 0.25, 0.6103, 0.25, 0.625, 0.25, 0.6103, 1.0, 0.625, 1.0, 0.625, 1.0, 0.6103, 1.0, 0.6103, 0.25, 0.6103, 0.0, 0.6103, 0.0, 0.6103, 0.25, 0.6103, 1.0, 0.6103, 1.0, 0.6103, 1.0, 0.6103, 1.0, 0.6103, 0.25, 0.6103, 0.25, 0.6103, 0.25, 0.6103, 0.25, 0.6103, 0.0, 0.6103, 0.25, 0.6103, 0.25, 0.6103, 0.0, 0.625, 0.25, 0.6103, 0.25, 0.6103, 0.25, 0.625, 0.25, 0.875, 0.75, 0.875, 0.5, 0.875, 0.5, 0.875, 0.75, 0.6103, 0.25, 0.6103, 0.0, 0.6103, 0.0, 0.6103, 0.25, 0.6103, 1.0, 0.625, 1.0, 0.625, 1.0, 0.6103, 1.0, 0.6103, 0.0, 0.6103, 0.25, 0.6103, 0.25, 0.6103, 0.0, 0.6103, 0.25, 0.6103, 0.25, 0.6103, 0.25, 0.6103, 0.25, 0.6103, 1.0, 0.6103, 1.0, 0.6103, 1.0, 0.6103, 1.0, 0.6103, 0.25, 0.6103, 0.0, 0.6103, 0.0, 0.6103, 0.25, 0.6103, 1.0, 0.625, 1.0, 0.625, 1.0, 0.6103, 1.0, 0.6103, 0.25, 0.6103, 0.0, 0.6103, 0.0, 0.6103, 0.25, 0.875, 0.75, 0.875, 0.5, 0.875, 0.5, 0.875, 0.75, 0.625, 0.25, 0.6103, 0.25, 0.6103, 0.25, 0.625, 0.25, 0.375, 0.0, 0.6103, 0.0, 0.6103, 0.25, 0.375, 0.25, 0.375, 0.25, 0.6103, 0.25, 0.6103, 0.5, 0.375, 0.5, 0.375, 0.5, 0.6103, 0.5, 0.6103, 0.75, 0.375, 0.75, 0.375, 0.75, 0.6103, 0.75, 0.6103, 1.0, 0.375, 1.0, 0.375, 0.75, 0.375, 0.75, 0.375, 1.0, 0.375, 1.0, 0.375, 0.5, 0.375, 0.5, 0.375, 0.75, 0.375, 0.75, 0.375, 0.25, 0.375, 0.25, 0.375, 0.5, 0.375, 0.5, 0.375, 0.0, 0.375, 0.0, 0.375, 0.25, 0.375, 0.25, 0.6103, 0.0, 0.6103, 0.25, 0.6103, 0.25, 0.6103, 0.0, 0.6103, 0.25, 0.6103, 0.25, 0.6103, 0.25, 0.6103, 0.25, 0.6103, 1.0, 0.6103, 1.0, 0.6103, 1.0, 0.6103, 1.0, 0.6103, 0.25, 0.6103, 0.0, 0.6103, 0.0, 0.6103, 0.25])
me_cube_001.materials.append(mat_material)
me_cube_001.materials.append(mat_screen)
me_cube_001.materials.append(mat_edge_metal)
me_cube_001.use_mirror_vertex_groups = False
me_cube_001.update()
me_cube_002 = bpy.data.meshes.new('Cube.002')
me_cube_002.from_pydata([(0.0008252, 0.4174, 2.601), (-0.0007769, 0.4174, 2.601), (0.004029, 0.4174, 0.5227), (0.004029, 0.4174, -0.5165), (-0.003981, 0.4174, 0.5227), (-0.003981, 0.4174, -0.5165), (0.0008252, 0.4174, -2.595), (-0.0007769, 0.4174, -2.595), (0.003228, 0.4174, -1.556), (0.002427, 0.4174, -1.556), (0.0008252, 0.4174, -1.556), (-0.0007769, 0.4174, -1.556), (-0.002379, 0.4174, -1.556), (-0.002379, 0.4174, -0.5165), (0.002427, 0.4174, -0.5165), (0.0008252, 0.4174, -0.5165), (-0.0007769, 0.4174, -0.5165), (-0.002379, 0.4174, 0.5227), (0.002427, 0.4174, 0.5227), (0.0008252, 0.4174, 0.5227), (-0.0007769, 0.4174, 0.5227), (0.003228, 0.4174, 1.562), (0.002427, 0.4174, 1.562), (0.0008252, 0.4174, 1.562), (-0.0007769, 0.4174, 1.562), (-0.002379, 0.4174, 1.562), (0.002427, 0.4174, 2.082), (-0.002379, 0.4174, 2.082), (-0.00318, 0.4174, -1.556), (0.002427, 0.4174, -2.075), (-0.002379, 0.4174, -2.075), (-0.00318, 0.4174, 1.562), (-0.002913, 0.4174, -1.902), (0.002961, 0.4174, -1.902), (0.002961, 0.4174, 1.908), (-0.002913, 0.4174, 1.908), (0.0008252, 0.4174, 17.63), (-0.0007769, 0.4174, 17.63), (0.002427, 0.4174, 17.11), (-0.002379, 0.4174, 17.11)], [], [(25, 27, 35, 31), (12, 13, 5, 28), (13, 17, 4, 5), (17, 25, 31, 4), (6, 10, 11, 7), (7, 11, 12, 30), (9, 14, 15, 10), (10, 15, 16, 11), (11, 16, 13, 12), (3, 2, 18, 14), (14, 18, 19, 15), (15, 19, 20, 16), (16, 20, 17, 13), (2, 21, 22, 18), (18, 22, 23, 19), (19, 23, 24, 20), (20, 24, 25, 17), (22, 26, 0, 23), (23, 0, 1, 24), (24, 1, 27, 25), (32, 30, 12, 28), (29, 33, 8, 9), (8, 3, 14, 9), (26, 22, 21, 34), (6, 29, 9, 10), (27, 1, 37, 39), (0, 26, 38, 36), (1, 0, 36, 37)])
me_cube_002.polygons.foreach_set('material_index', [5, 5, 5, 5, 5, 5, 5, 5, 5, 5, 5, 5, 5, 5, 5, 5, 5, 5, 5, 5, 5, 5, 5, 5, 5, 5, 5, 5])
_uv = me_cube_002.uv_layers.new(name='UVMap')
_uv.uv.foreach_set('vector', [0.5861, 0.9179, 0.5954, 0.9179, 0.5923, 0.9194, 0.5861, 0.9202, 0.5301, 0.9179, 0.5488, 0.9179, 0.5488, 0.9225, 0.5301, 0.9202, 0.5488, 0.9179, 0.5674, 0.9179, 0.5674, 0.9225, 0.5488, 0.9225, 0.5674, 0.9179, 0.5861, 0.9179, 0.5861, 0.9202, 0.5674, 0.9225, 0.5115, 0.9086, 0.5301, 0.9086, 0.5301, 0.9132, 0.5115, 0.9132, 0.5115, 0.9132, 0.5301, 0.9132, 0.5301, 0.9179, 0.5208, 0.9179, 0.5301, 0.9039, 0.5488, 0.9039, 0.5488, 0.9086, 0.5301, 0.9086, 0.5301, 0.9086, 0.5488, 0.9086, 0.5488, 0.9132, 0.5301, 0.9132, 0.5301, 0.9132, 0.5488, 0.9132, 0.5488, 0.9179, 0.5301, 0.9179, 0.5488, 0.8993, 0.5674, 0.8993, 0.5674, 0.9039, 0.5488, 0.9039, 0.5488, 0.9039, 0.5674, 0.9039, 0.5674, 0.9086, 0.5488, 0.9086, 0.5488, 0.9086, 0.5674, 0.9086, 0.5674, 0.9132, 0.5488, 0.9132, 0.5488, 0.9132, 0.5674, 0.9132, 0.5674, 0.9179, 0.5488, 0.9179, 0.5674, 0.8993, 0.5861, 0.9016, 0.5861, 0.9039, 0.5674, 0.9039, 0.5674, 0.9039, 0.5861, 0.9039, 0.5861, 0.9086, 0.5674, 0.9086, 0.5674, 0.9086, 0.5861, 0.9086, 0.5861, 0.9132, 0.5674, 0.9132, 0.5674, 0.9132, 0.5861, 0.9132, 0.5861, 0.9179, 0.5674, 0.9179, 0.5861, 0.9039, 0.5954, 0.9039, 0.6047, 0.9086, 0.5861, 0.9086, 0.5861, 0.9086, 0.6047, 0.9086, 0.6047, 0.9132, 0.5861, 0.9132, 0.5861, 0.9132, 0.6047, 0.9132, 0.5954, 0.9179, 0.5861, 0.9179, 0.5239, 0.9194, 0.5208, 0.9179, 0.5301, 0.9179, 0.5301, 0.9202, 0.5208, 0.9039, 0.5239, 0.9024, 0.5301, 0.9016, 0.5301, 0.9039, 0.5301, 0.9016, 0.5488, 0.8993, 0.5488, 0.9039, 0.5301, 0.9039, 0.5954, 0.9039, 0.5861, 0.9039, 0.5861, 0.9016, 0.5923, 0.9024, 0.5115, 0.9086, 0.5208, 0.9039, 0.5301, 0.9039, 0.5301, 0.9086, 0.5954, 0.9179, 0.6047, 0.9132, 0.6047, 0.9132, 0.5954, 0.9179, 0.6047, 0.9086, 0.5954, 0.9039, 0.5954, 0.9039, 0.6047, 0.9086, 0.6047, 0.9132, 0.6047, 0.9086, 0.6047, 0.9086, 0.6047, 0.9132])
me_cube_002.materials.append(mat_material)
me_cube_002.materials.append(mat_screen)
me_cube_002.materials.append(mat_edge_metal)
me_cube_002.materials.append(mat_button)
me_cube_002.materials.append(mat_clock_background)
me_cube_002.materials.append(mat_clock_hand)
me_cube_002.use_mirror_vertex_groups = False
me_cube_002.update()

# ---- curves / text
txt_text = bpy.data.curves.new('Text', 'FONT')
txt_text.dimensions = '2D'
txt_text.body = 'Hello, World! This is some testing text to see how it looks\nbefore putting it in-game. I hope it looks similar.'
txt_text.materials.append(mat_material_001)
txt_text.resolution_u = 10
txt_text_001 = bpy.data.curves.new('Text.001', 'FONT')
txt_text_001.dimensions = '2D'
txt_text_001.body = 'NAVIGATION'
txt_text_001.materials.append(mat_material_001)
txt_text_001.resolution_u = 10
txt_text_001.size = 1.61
txt_text_002 = bpy.data.curves.new('Text.002', 'FONT')
txt_text_002.dimensions = '2D'
txt_text_002.body = 'SCHEDULE'
txt_text_002.materials.append(mat_material_001)
txt_text_002.resolution_u = 10
txt_text_002.size = 1.61
txt_text_003 = bpy.data.curves.new('Text.003', 'FONT')
txt_text_003.dimensions = '2D'
txt_text_003.body = 'DELIVERIES'
txt_text_003.materials.append(mat_material_001)
txt_text_003.resolution_u = 10
txt_text_003.size = 1.61
txt_text_004 = bpy.data.curves.new('Text.004', 'FONT')
txt_text_004.dimensions = '2D'
txt_text_004.body = 'GAME SETTINGS'
txt_text_004.materials.append(mat_material_001)
txt_text_004.resolution_u = 10
txt_text_004.size = 1.61

# ---- objects
ob_text = bpy.data.objects.new('Text', txt_text)
ob_text_001 = bpy.data.objects.new('Text.001', txt_text_001)
ob_text_002 = bpy.data.objects.new('Text.002', txt_text_002)
ob_text_003 = bpy.data.objects.new('Text.003', txt_text_003)
ob_text_004 = bpy.data.objects.new('Text.004', txt_text_004)
ob_dashboard = bpy.data.objects.new('Dashboard', me_cube)
ob_backlight_005 = bpy.data.objects.new('Backlight.005', light_point)
ob_buttonlight_001 = bpy.data.objects.new('Buttonlight.001', light_point_001)
ob_backlight_001 = bpy.data.objects.new('Backlight.001', light_point_002)
ob_backlight_002 = bpy.data.objects.new('Backlight.002', light_point_003)
ob_backlight_003 = bpy.data.objects.new('Backlight.003', light_point_004)
ob_backlight_004 = bpy.data.objects.new('Backlight.004', light_point_005)
ob_backlight = bpy.data.objects.new('Backlight', light_point_006)
ob_buttonlight_002 = bpy.data.objects.new('Buttonlight.002', light_point_010)
ob_buttonlight_003 = bpy.data.objects.new('Buttonlight.003', light_point_011)
ob_buttonlight = bpy.data.objects.new('Buttonlight', light_point_012)
ob_buttonlight_004 = bpy.data.objects.new('Buttonlight.004', light_point_013)
ob_border = bpy.data.objects.new('Border', me_cube_001)
ob_clock_hand = bpy.data.objects.new('Clock Hand', me_cube_002)

# ---- transforms, parenting, visibility, modifiers, constraints
ob_text.location = (-28.74, -1.499e-05, 111.6)
ob_text.rotation_euler = (-1.571, -3.142, 3.142)
ob_text.scale = (12.29, 12.29, 12.29)
ob_text_001.location = (-268.7, -1.499e-05, 114.3)
ob_text_001.rotation_euler = (-1.571, -3.142, 3.142)
ob_text_001.scale = (12.29, 12.29, 12.29)
ob_text_002.location = (-268.7, -1.499e-05, 83.57)
ob_text_002.rotation_euler = (-1.571, -3.142, 3.142)
ob_text_002.scale = (12.29, 12.29, 12.29)
ob_text_003.location = (-268.7, -1.499e-05, 54.79)
ob_text_003.rotation_euler = (-1.571, -3.142, 3.142)
ob_text_003.scale = (12.29, 12.29, 12.29)
ob_text_004.location = (-268.7, -1.499e-05, 24.37)
ob_text_004.rotation_euler = (-1.571, -3.142, 3.142)
ob_text_004.scale = (12.29, 12.29, 12.29)
ob_text_004.hide_render = True
ob_dashboard.location = (0.0, 0.0, 0.0)
ob_dashboard.scale = (640.0, 1.0, 1.0)
ob_dashboard.lock_rotations_4d = False
ob_dashboard.empty_display_type = 'ARROWS'
ob_dashboard.lineart.crease_threshold = 0.0
_m = ob_dashboard.modifiers.new('Triangulate', 'TRIANGULATE')
ob_backlight_005.location = (19.94, -44.44, 101.3)
ob_buttonlight_001.location = (-289.9, -88.7, 120.1)
ob_backlight_001.location = (249.9, -44.44, 100.5)
ob_backlight_002.location = (134.9, -44.44, 101.3)
ob_backlight_003.location = (19.94, -44.44, 46.14)
ob_backlight_004.location = (249.9, -44.44, 45.36)
ob_backlight.location = (134.9, -44.44, 46.14)
ob_buttonlight_002.location = (-289.9, -88.7, 90.38)
ob_buttonlight_003.location = (-290.1, -88.7, 60.57)
ob_buttonlight.location = (-290.0, -88.7, 30.7)
ob_buttonlight_004.location = (-128.3, -96.62, 83.92)
ob_border.location = (0.0, 0.0, 0.0)
ob_border.scale = (640.0, 1.0, 1.0)
ob_border.lock_rotations_4d = False
ob_border.empty_display_type = 'ARROWS'
ob_border.lineart.crease_threshold = 0.0
_m = ob_border.modifiers.new('Subdivision', 'SUBSURF')
ob_clock_hand.location = (-91.9, 0.0, 104.7)
ob_clock_hand.scale = (640.0, 1.0, 1.0)
ob_clock_hand.lock_rotations_4d = False
ob_clock_hand.empty_display_type = 'ARROWS'
ob_clock_hand.lineart.crease_threshold = 0.0
_m = ob_clock_hand.modifiers.new('Triangulate', 'TRIANGULATE')

# ---- collection membership
scene.collection.objects.link(ob_text)
scene.collection.objects.link(ob_text_001)
scene.collection.objects.link(ob_text_002)
scene.collection.objects.link(ob_text_003)
scene.collection.objects.link(ob_text_004)
col_collection.objects.link(ob_dashboard)
col_collection.objects.link(ob_backlight_005)
col_collection.objects.link(ob_buttonlight_001)
col_collection.objects.link(ob_backlight_001)
col_collection.objects.link(ob_backlight_002)
col_collection.objects.link(ob_backlight_003)
col_collection.objects.link(ob_backlight_004)
col_collection.objects.link(ob_backlight)
col_collection.objects.link(ob_buttonlight_002)
col_collection.objects.link(ob_buttonlight_003)
col_collection.objects.link(ob_buttonlight)
col_collection.objects.link(ob_buttonlight_004)
col_collection.objects.link(ob_border)
col_collection.objects.link(ob_clock_hand)

# ---- scene / render settings (as saved in the file)
scene.frame_start = 1; scene.frame_end = 250; scene.frame_set(1)
scene.render.engine = 'BLENDER_EEVEE_NEXT'
scene.cycles.sampling_pattern = 'TABULATED_SOBOL'
scene.view_settings.view_transform = 'Filmic'
bpy.context.view_layer.update()

# ---- added for rendering (the .blend has no active camera): camera
cam_auto = bpy.data.cameras.new('AutoCamera')
cam_auto.lens = 50.0
cam_auto.sensor_width = 36.0
cam_auto.clip_end = 10928.7
ob_auto_camera = bpy.data.objects.new('AutoCamera', cam_auto)
scene.collection.objects.link(ob_auto_camera)
ob_auto_camera.location = (622.744, -742.655, 564.807)
ob_auto_camera.rotation_euler = (1.09748, -7.21219e-08, 0.694738)
scene.camera = ob_auto_camera
bpy.context.view_layer.update()
